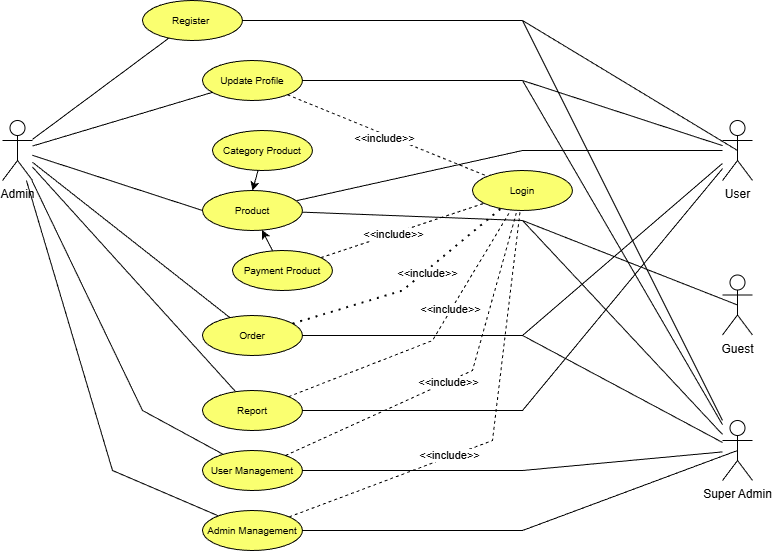

The diagram above was exported from draw.io. Its source (the exported page's mxGraphModel, read from the mxfile embedded in the PNG):
<mxGraphModel dx="1720" dy="1002" grid="1" gridSize="10" guides="1" tooltips="1" connect="1" arrows="1" fold="1" page="1" pageScale="1" pageWidth="850" pageHeight="1100" math="0" shadow="0">
  <root>
    <mxCell id="0" />
    <mxCell id="1" parent="0" />
    <mxCell id="jlnL55gu2RrUkcxrot70-1" edge="1" parent="1" source="jlnL55gu2RrUkcxrot70-9" style="endArrow=none;html=1;rounded=0;" target="jlnL55gu2RrUkcxrot70-37" value="">
      <mxGeometry height="50" relative="1" width="50" as="geometry">
        <Array as="points">
          <mxPoint x="630" y="480" />
        </Array>
        <mxPoint x="410" y="560" as="sourcePoint" />
        <mxPoint x="460" y="510" as="targetPoint" />
      </mxGeometry>
    </mxCell>
    <mxCell id="jlnL55gu2RrUkcxrot70-2" edge="1" parent="1" source="jlnL55gu2RrUkcxrot70-11" style="endArrow=none;dashed=1;html=1;rounded=0;" target="jlnL55gu2RrUkcxrot70-5" value="">
      <mxGeometry height="50" relative="1" width="50" as="geometry">
        <Array as="points">
          <mxPoint x="540" y="600" />
        </Array>
        <mxPoint x="440" y="470" as="sourcePoint" />
        <mxPoint x="490" y="420" as="targetPoint" />
      </mxGeometry>
    </mxCell>
    <mxCell id="jlnL55gu2RrUkcxrot70-3" connectable="0" parent="jlnL55gu2RrUkcxrot70-2" style="edgeLabel;html=1;align=center;verticalAlign=middle;resizable=0;points=[];" value="&amp;lt;&amp;lt;include&amp;gt;&amp;gt;" vertex="1">
      <mxGeometry relative="1" x="0.2416" y="2" as="geometry">
        <mxPoint as="offset" />
      </mxGeometry>
    </mxCell>
    <mxCell id="jlnL55gu2RrUkcxrot70-4" edge="1" parent="1" source="jlnL55gu2RrUkcxrot70-22" style="endArrow=none;dashed=1;html=1;rounded=0;" target="jlnL55gu2RrUkcxrot70-5" value="">
      <mxGeometry height="50" relative="1" width="50" as="geometry">
        <mxPoint x="440" y="470" as="sourcePoint" />
        <mxPoint x="490" y="420" as="targetPoint" />
      </mxGeometry>
    </mxCell>
    <mxCell id="jlnL55gu2RrUkcxrot70-5" parent="1" style="ellipse;whiteSpace=wrap;html=1;fillColor=#FAFF70;" value="&lt;font style=&quot;font-size: 10px;&quot;&gt;Login&lt;/font&gt;" vertex="1">
      <mxGeometry height="40" width="100" x="580" y="430" as="geometry" />
    </mxCell>
    <mxCell id="jlnL55gu2RrUkcxrot70-6" parent="1" style="shape=umlActor;verticalLabelPosition=bottom;verticalAlign=top;html=1;outlineConnect=0;" value="Admin" vertex="1">
      <mxGeometry height="60" width="30" x="110" y="380" as="geometry" />
    </mxCell>
    <mxCell id="jlnL55gu2RrUkcxrot70-7" parent="1" style="ellipse;whiteSpace=wrap;html=1;fillColor=#FAFF70;" value="&lt;font style=&quot;font-size: 10px;&quot;&gt;Category Product&lt;/font&gt;" vertex="1">
      <mxGeometry height="40" width="100" x="320" y="390" as="geometry" />
    </mxCell>
    <mxCell id="jlnL55gu2RrUkcxrot70-8" parent="1" style="ellipse;whiteSpace=wrap;html=1;fillColor=#FAFF70;" value="&lt;font style=&quot;font-size: 10px;&quot;&gt;Update Profile&lt;/font&gt;" vertex="1">
      <mxGeometry height="40" width="100" x="310" y="320" as="geometry" />
    </mxCell>
    <mxCell id="jlnL55gu2RrUkcxrot70-9" parent="1" style="ellipse;whiteSpace=wrap;html=1;fillColor=#FAFF70;" value="&lt;font style=&quot;font-size: 10px;&quot;&gt;Product&lt;/font&gt;" vertex="1">
      <mxGeometry height="40" width="100" x="310" y="450" as="geometry" />
    </mxCell>
    <mxCell id="jlnL55gu2RrUkcxrot70-10" parent="1" style="ellipse;whiteSpace=wrap;html=1;fillColor=#FAFF70;" value="&lt;font style=&quot;font-size: 10px;&quot;&gt;Order&lt;/font&gt;" vertex="1">
      <mxGeometry height="40" width="100" x="310" y="575" as="geometry" />
    </mxCell>
    <mxCell id="jlnL55gu2RrUkcxrot70-11" parent="1" style="ellipse;whiteSpace=wrap;html=1;fillColor=#FAFF70;" value="&lt;font style=&quot;font-size: 10px;&quot;&gt;Report&lt;/font&gt;" vertex="1">
      <mxGeometry height="40" width="100" x="310" y="650" as="geometry" />
    </mxCell>
    <mxCell id="jlnL55gu2RrUkcxrot70-12" edge="1" parent="1" source="jlnL55gu2RrUkcxrot70-6" style="endArrow=none;html=1;rounded=0;entryX=0;entryY=0.5;entryDx=0;entryDy=0;" target="jlnL55gu2RrUkcxrot70-9" value="">
      <mxGeometry height="50" relative="1" width="50" as="geometry">
        <mxPoint x="480" y="500" as="sourcePoint" />
        <mxPoint x="530" y="450" as="targetPoint" />
      </mxGeometry>
    </mxCell>
    <mxCell id="jlnL55gu2RrUkcxrot70-13" edge="1" parent="1" source="jlnL55gu2RrUkcxrot70-7" style="endArrow=classic;html=1;rounded=0;entryX=0.5;entryY=0;entryDx=0;entryDy=0;" target="jlnL55gu2RrUkcxrot70-9" value="">
      <mxGeometry height="50" relative="1" width="50" as="geometry">
        <mxPoint x="440" y="490" as="sourcePoint" />
        <mxPoint x="490" y="440" as="targetPoint" />
      </mxGeometry>
    </mxCell>
    <mxCell id="jlnL55gu2RrUkcxrot70-14" edge="1" parent="1" source="jlnL55gu2RrUkcxrot70-6" style="endArrow=none;html=1;rounded=0;" target="jlnL55gu2RrUkcxrot70-8" value="">
      <mxGeometry height="50" relative="1" width="50" as="geometry">
        <mxPoint x="430" y="480" as="sourcePoint" />
        <mxPoint x="480" y="430" as="targetPoint" />
      </mxGeometry>
    </mxCell>
    <mxCell id="jlnL55gu2RrUkcxrot70-15" edge="1" parent="1" source="jlnL55gu2RrUkcxrot70-6" style="endArrow=none;html=1;rounded=0;" target="jlnL55gu2RrUkcxrot70-10" value="">
      <mxGeometry height="50" relative="1" width="50" as="geometry">
        <mxPoint x="160" y="565" as="sourcePoint" />
        <mxPoint x="210" y="515" as="targetPoint" />
      </mxGeometry>
    </mxCell>
    <mxCell id="jlnL55gu2RrUkcxrot70-16" edge="1" parent="1" source="jlnL55gu2RrUkcxrot70-6" style="endArrow=none;html=1;rounded=0;" target="jlnL55gu2RrUkcxrot70-11" value="">
      <mxGeometry height="50" relative="1" width="50" as="geometry">
        <mxPoint x="430" y="460" as="sourcePoint" />
        <mxPoint x="480" y="410" as="targetPoint" />
      </mxGeometry>
    </mxCell>
    <mxCell id="jlnL55gu2RrUkcxrot70-17" edge="1" parent="1" source="jlnL55gu2RrUkcxrot70-22" style="endArrow=classic;html=1;rounded=0;" target="jlnL55gu2RrUkcxrot70-9" value="">
      <mxGeometry height="50" relative="1" width="50" as="geometry">
        <mxPoint x="440" y="470" as="sourcePoint" />
        <mxPoint x="490" y="420" as="targetPoint" />
      </mxGeometry>
    </mxCell>
    <mxCell id="jlnL55gu2RrUkcxrot70-18" edge="1" parent="1" source="jlnL55gu2RrUkcxrot70-22" style="endArrow=none;dashed=1;html=1;rounded=0;" target="jlnL55gu2RrUkcxrot70-5" value="">
      <mxGeometry height="50" relative="1" width="50" as="geometry">
        <mxPoint x="620" y="505" as="sourcePoint" />
        <mxPoint x="670" y="455" as="targetPoint" />
      </mxGeometry>
    </mxCell>
    <mxCell id="jlnL55gu2RrUkcxrot70-19" connectable="0" parent="jlnL55gu2RrUkcxrot70-18" style="edgeLabel;html=1;align=center;verticalAlign=middle;resizable=0;points=[];" value="&amp;lt;&amp;lt;include&amp;gt;&amp;gt;" vertex="1">
      <mxGeometry relative="1" x="-0.1262" as="geometry">
        <mxPoint as="offset" />
      </mxGeometry>
    </mxCell>
    <mxCell id="jlnL55gu2RrUkcxrot70-20" edge="1" parent="1" source="jlnL55gu2RrUkcxrot70-8" style="endArrow=none;dashed=1;html=1;rounded=0;" target="jlnL55gu2RrUkcxrot70-5" value="">
      <mxGeometry height="50" relative="1" width="50" as="geometry">
        <mxPoint x="440" y="470" as="sourcePoint" />
        <mxPoint x="490" y="420" as="targetPoint" />
      </mxGeometry>
    </mxCell>
    <mxCell id="jlnL55gu2RrUkcxrot70-21" connectable="0" parent="jlnL55gu2RrUkcxrot70-20" style="edgeLabel;html=1;align=center;verticalAlign=middle;resizable=0;points=[];" value="&amp;lt;&amp;lt;include&amp;gt;&amp;gt;" vertex="1">
      <mxGeometry relative="1" x="-0.0252" y="-3" as="geometry">
        <mxPoint as="offset" />
      </mxGeometry>
    </mxCell>
    <mxCell id="jlnL55gu2RrUkcxrot70-22" parent="1" style="ellipse;whiteSpace=wrap;html=1;fillColor=#FAFF70;" value="&lt;font style=&quot;font-size: 10px;&quot;&gt;Payment Product&lt;/font&gt;" vertex="1">
      <mxGeometry height="40" width="100" x="340" y="510" as="geometry" />
    </mxCell>
    <mxCell id="jlnL55gu2RrUkcxrot70-23" parent="1" style="shape=umlActor;verticalLabelPosition=bottom;verticalAlign=top;html=1;outlineConnect=0;" value="User" vertex="1">
      <mxGeometry height="60" width="30" x="830" y="380" as="geometry" />
    </mxCell>
    <mxCell id="jlnL55gu2RrUkcxrot70-24" edge="1" parent="1" source="jlnL55gu2RrUkcxrot70-23" style="endArrow=none;html=1;rounded=0;" target="jlnL55gu2RrUkcxrot70-8" value="">
      <mxGeometry height="50" relative="1" width="50" as="geometry">
        <Array as="points">
          <mxPoint x="630" y="340" />
        </Array>
        <mxPoint x="440" y="540" as="sourcePoint" />
        <mxPoint x="490" y="490" as="targetPoint" />
      </mxGeometry>
    </mxCell>
    <mxCell id="jlnL55gu2RrUkcxrot70-25" edge="1" parent="1" source="jlnL55gu2RrUkcxrot70-23" style="endArrow=none;html=1;rounded=0;" target="jlnL55gu2RrUkcxrot70-9" value="">
      <mxGeometry height="50" relative="1" width="50" as="geometry">
        <Array as="points">
          <mxPoint x="630" y="410" />
        </Array>
        <mxPoint x="440" y="540" as="sourcePoint" />
        <mxPoint x="490" y="490" as="targetPoint" />
      </mxGeometry>
    </mxCell>
    <mxCell id="jlnL55gu2RrUkcxrot70-26" edge="1" parent="1" source="jlnL55gu2RrUkcxrot70-10" style="endArrow=none;html=1;rounded=0;" target="jlnL55gu2RrUkcxrot70-23" value="">
      <mxGeometry height="50" relative="1" width="50" as="geometry">
        <Array as="points">
          <mxPoint x="630" y="595" />
        </Array>
        <mxPoint x="440" y="540" as="sourcePoint" />
        <mxPoint x="490" y="490" as="targetPoint" />
      </mxGeometry>
    </mxCell>
    <mxCell id="jlnL55gu2RrUkcxrot70-27" edge="1" parent="1" source="jlnL55gu2RrUkcxrot70-11" style="endArrow=none;html=1;rounded=0;" target="jlnL55gu2RrUkcxrot70-23" value="">
      <mxGeometry height="50" relative="1" width="50" as="geometry">
        <Array as="points">
          <mxPoint x="630" y="670" />
        </Array>
        <mxPoint x="440" y="540" as="sourcePoint" />
        <mxPoint x="490" y="490" as="targetPoint" />
      </mxGeometry>
    </mxCell>
    <mxCell id="jlnL55gu2RrUkcxrot70-28" edge="1" parent="1" source="jlnL55gu2RrUkcxrot70-10" style="endArrow=none;dashed=1;html=1;dashPattern=1 3;strokeWidth=2;rounded=0;" target="jlnL55gu2RrUkcxrot70-5" value="">
      <mxGeometry height="50" relative="1" width="50" as="geometry">
        <Array as="points">
          <mxPoint x="510" y="550" />
        </Array>
        <mxPoint x="460" y="540" as="sourcePoint" />
        <mxPoint x="510" y="490" as="targetPoint" />
      </mxGeometry>
    </mxCell>
    <mxCell id="jlnL55gu2RrUkcxrot70-29" connectable="0" parent="jlnL55gu2RrUkcxrot70-28" style="edgeLabel;html=1;align=center;verticalAlign=middle;resizable=0;points=[];" value="&amp;lt;&amp;lt;include&amp;gt;&amp;gt;" vertex="1">
      <mxGeometry relative="1" x="0.1982" y="-1" as="geometry">
        <mxPoint as="offset" />
      </mxGeometry>
    </mxCell>
    <mxCell id="jlnL55gu2RrUkcxrot70-30" parent="1" style="ellipse;whiteSpace=wrap;html=1;fillColor=#FAFF70;" value="&lt;font style=&quot;font-size: 10px;&quot;&gt;User Management&lt;/font&gt;" vertex="1">
      <mxGeometry height="40" width="100" x="310" y="710" as="geometry" />
    </mxCell>
    <mxCell id="jlnL55gu2RrUkcxrot70-31" parent="1" style="ellipse;whiteSpace=wrap;html=1;fillColor=#FAFF70;" value="&lt;font style=&quot;font-size: 10px;&quot;&gt;Admin Management&lt;/font&gt;" vertex="1">
      <mxGeometry height="40" width="100" x="310" y="770" as="geometry" />
    </mxCell>
    <mxCell id="jlnL55gu2RrUkcxrot70-32" edge="1" parent="1" source="jlnL55gu2RrUkcxrot70-30" style="endArrow=none;html=1;rounded=0;" target="jlnL55gu2RrUkcxrot70-6" value="">
      <mxGeometry height="50" relative="1" width="50" as="geometry">
        <Array as="points">
          <mxPoint x="250" y="670" />
        </Array>
        <mxPoint x="410" y="620" as="sourcePoint" />
        <mxPoint x="460" y="570" as="targetPoint" />
      </mxGeometry>
    </mxCell>
    <mxCell id="jlnL55gu2RrUkcxrot70-33" edge="1" parent="1" source="jlnL55gu2RrUkcxrot70-6" style="endArrow=none;html=1;rounded=0;" target="jlnL55gu2RrUkcxrot70-31" value="">
      <mxGeometry height="50" relative="1" width="50" as="geometry">
        <Array as="points">
          <mxPoint x="220" y="730" />
        </Array>
        <mxPoint x="410" y="620" as="sourcePoint" />
        <mxPoint x="460" y="570" as="targetPoint" />
      </mxGeometry>
    </mxCell>
    <mxCell id="jlnL55gu2RrUkcxrot70-34" parent="1" style="ellipse;whiteSpace=wrap;html=1;fillColor=#FAFF70;" value="&lt;font style=&quot;font-size: 10px;&quot;&gt;Register&amp;nbsp;&lt;/font&gt;" vertex="1">
      <mxGeometry height="40" width="100" x="250" y="260" as="geometry" />
    </mxCell>
    <mxCell id="jlnL55gu2RrUkcxrot70-35" edge="1" parent="1" source="jlnL55gu2RrUkcxrot70-6" style="endArrow=none;html=1;rounded=0;" target="jlnL55gu2RrUkcxrot70-34" value="">
      <mxGeometry height="50" relative="1" width="50" as="geometry">
        <Array as="points" />
        <mxPoint x="410" y="490" as="sourcePoint" />
        <mxPoint x="460" y="440" as="targetPoint" />
      </mxGeometry>
    </mxCell>
    <mxCell id="jlnL55gu2RrUkcxrot70-36" edge="1" parent="1" source="jlnL55gu2RrUkcxrot70-34" style="endArrow=none;html=1;rounded=0;entryX=0.5;entryY=0.5;entryDx=0;entryDy=0;entryPerimeter=0;" target="jlnL55gu2RrUkcxrot70-23" value="">
      <mxGeometry height="50" relative="1" width="50" as="geometry">
        <Array as="points">
          <mxPoint x="630" y="280" />
        </Array>
        <mxPoint x="410" y="490" as="sourcePoint" />
        <mxPoint x="460" y="440" as="targetPoint" />
      </mxGeometry>
    </mxCell>
    <mxCell id="jlnL55gu2RrUkcxrot70-37" parent="1" style="shape=umlActor;verticalLabelPosition=bottom;verticalAlign=top;html=1;outlineConnect=0;" value="Super Admin" vertex="1">
      <mxGeometry height="60" width="30" x="830" y="680" as="geometry" />
    </mxCell>
    <mxCell id="jlnL55gu2RrUkcxrot70-38" edge="1" parent="1" source="jlnL55gu2RrUkcxrot70-31" style="endArrow=none;html=1;rounded=0;entryX=0.5;entryY=0.5;entryDx=0;entryDy=0;entryPerimeter=0;" target="jlnL55gu2RrUkcxrot70-37" value="">
      <mxGeometry height="50" relative="1" width="50" as="geometry">
        <Array as="points">
          <mxPoint x="630" y="790" />
        </Array>
        <mxPoint x="410" y="560" as="sourcePoint" />
        <mxPoint x="460" y="510" as="targetPoint" />
      </mxGeometry>
    </mxCell>
    <mxCell id="jlnL55gu2RrUkcxrot70-39" edge="1" parent="1" source="jlnL55gu2RrUkcxrot70-30" style="endArrow=none;html=1;rounded=0;" target="jlnL55gu2RrUkcxrot70-37" value="">
      <mxGeometry height="50" relative="1" width="50" as="geometry">
        <Array as="points">
          <mxPoint x="630" y="730" />
        </Array>
        <mxPoint x="410" y="560" as="sourcePoint" />
        <mxPoint x="460" y="510" as="targetPoint" />
      </mxGeometry>
    </mxCell>
    <mxCell id="jlnL55gu2RrUkcxrot70-40" edge="1" parent="1" source="jlnL55gu2RrUkcxrot70-10" style="endArrow=none;html=1;rounded=0;" target="jlnL55gu2RrUkcxrot70-37" value="">
      <mxGeometry height="50" relative="1" width="50" as="geometry">
        <Array as="points">
          <mxPoint x="630" y="595" />
        </Array>
        <mxPoint x="410" y="560" as="sourcePoint" />
        <mxPoint x="460" y="510" as="targetPoint" />
      </mxGeometry>
    </mxCell>
    <mxCell id="jlnL55gu2RrUkcxrot70-41" edge="1" parent="1" source="jlnL55gu2RrUkcxrot70-8" style="endArrow=none;html=1;rounded=0;" target="jlnL55gu2RrUkcxrot70-37" value="">
      <mxGeometry height="50" relative="1" width="50" as="geometry">
        <Array as="points">
          <mxPoint x="630" y="340" />
        </Array>
        <mxPoint x="410" y="560" as="sourcePoint" />
        <mxPoint x="460" y="510" as="targetPoint" />
      </mxGeometry>
    </mxCell>
    <mxCell id="jlnL55gu2RrUkcxrot70-42" edge="1" parent="1" source="jlnL55gu2RrUkcxrot70-34" style="endArrow=none;html=1;rounded=0;" target="jlnL55gu2RrUkcxrot70-37" value="">
      <mxGeometry height="50" relative="1" width="50" as="geometry">
        <Array as="points">
          <mxPoint x="630" y="280" />
        </Array>
        <mxPoint x="410" y="560" as="sourcePoint" />
        <mxPoint x="460" y="510" as="targetPoint" />
      </mxGeometry>
    </mxCell>
    <mxCell id="jlnL55gu2RrUkcxrot70-43" parent="1" style="shape=umlActor;verticalLabelPosition=bottom;verticalAlign=top;html=1;outlineConnect=0;" value="Guest" vertex="1">
      <mxGeometry height="60" width="30" x="830" y="534.5" as="geometry" />
    </mxCell>
    <mxCell id="jlnL55gu2RrUkcxrot70-44" edge="1" parent="1" source="jlnL55gu2RrUkcxrot70-43" style="endArrow=none;html=1;rounded=0;exitX=0.5;exitY=0.5;exitDx=0;exitDy=0;exitPerimeter=0;" target="jlnL55gu2RrUkcxrot70-9" value="">
      <mxGeometry height="50" relative="1" width="50" as="geometry">
        <Array as="points">
          <mxPoint x="630" y="480" />
        </Array>
        <mxPoint x="530" y="550" as="sourcePoint" />
        <mxPoint x="580" y="500" as="targetPoint" />
      </mxGeometry>
    </mxCell>
    <mxCell id="jlnL55gu2RrUkcxrot70-45" edge="1" parent="1" source="jlnL55gu2RrUkcxrot70-30" style="endArrow=none;dashed=1;html=1;rounded=0;" target="jlnL55gu2RrUkcxrot70-5" value="">
      <mxGeometry height="50" relative="1" width="50" as="geometry">
        <Array as="points">
          <mxPoint x="580" y="630" />
        </Array>
        <mxPoint x="530" y="550" as="sourcePoint" />
        <mxPoint x="580" y="500" as="targetPoint" />
      </mxGeometry>
    </mxCell>
    <mxCell id="jlnL55gu2RrUkcxrot70-46" connectable="0" parent="jlnL55gu2RrUkcxrot70-45" style="edgeLabel;html=1;align=center;verticalAlign=middle;resizable=0;points=[];" value="&amp;lt;&amp;lt;include&amp;gt;&amp;gt;" vertex="1">
      <mxGeometry relative="1" x="-0.0426" y="-1" as="geometry">
        <mxPoint y="-1" as="offset" />
      </mxGeometry>
    </mxCell>
    <mxCell id="jlnL55gu2RrUkcxrot70-47" edge="1" parent="1" source="jlnL55gu2RrUkcxrot70-31" style="endArrow=none;dashed=1;html=1;rounded=0;" target="jlnL55gu2RrUkcxrot70-5" value="">
      <mxGeometry height="50" relative="1" width="50" as="geometry">
        <Array as="points">
          <mxPoint x="600" y="700" />
        </Array>
        <mxPoint x="550" y="600" as="sourcePoint" />
        <mxPoint x="600" y="550" as="targetPoint" />
      </mxGeometry>
    </mxCell>
    <mxCell id="jlnL55gu2RrUkcxrot70-48" connectable="0" parent="jlnL55gu2RrUkcxrot70-47" style="edgeLabel;html=1;align=center;verticalAlign=middle;resizable=0;points=[];" value="&amp;lt;&amp;lt;include&amp;gt;&amp;gt;" vertex="1">
      <mxGeometry relative="1" x="-0.2404" y="3" as="geometry">
        <mxPoint as="offset" />
      </mxGeometry>
    </mxCell>
  </root>
</mxGraphModel>